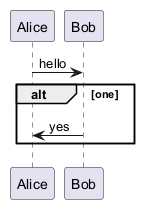

The diagram above was rendered by PlantUML. Its source (embedded in the PNG):
@startuml
Alice -> Bob : hello
alt one
  Bob -> Alice : yes
@enduml